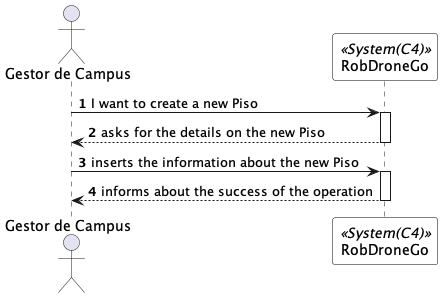

The diagram above was rendered by PlantUML. Its source (embedded in the PNG):
@startuml createPisoSSD
autonumber

skinparam sequence {
ParticipantBorderColor black
ParticipantBackgroundColor white
}

actor "Gestor de Campus" as GC
participant RobDroneGo as system <<System(C4)>>


GC -> system: I want to create a new Piso
activate system

system --> GC: asks for the details on the new Piso
deactivate system

GC -> system: inserts the information about the new Piso
activate system

system --> GC: informs about the success of the operation
deactivate system


deactivate system
deactivate GC

@enduml